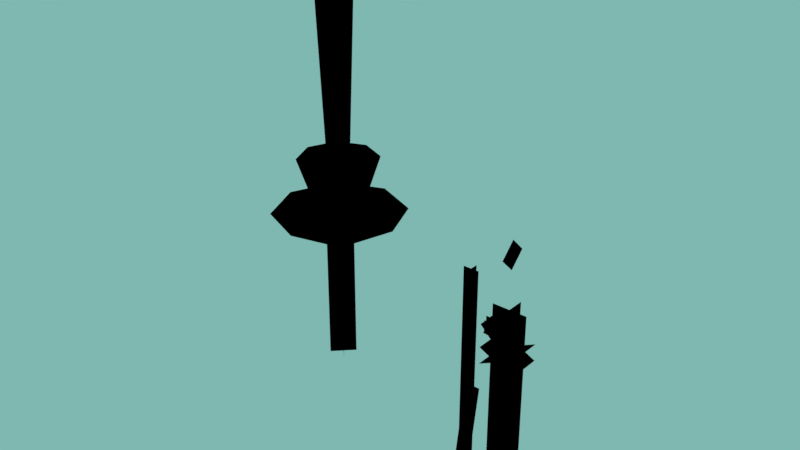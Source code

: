 # Source: Projectiles.blend  (saved by Blender 2.79.7; exported with 4.5.12 LTS)
import bpy
from mathutils import Matrix  # noqa: F401  (used for matrix-valued properties, if any)

bpy.ops.wm.read_factory_settings(use_empty=True)
scene = bpy.context.scene
scene.name = 'Scene'

# ---- collections
col_collection_1 = bpy.data.collections.new('Collection 1'); scene.collection.children.link(col_collection_1)

# ---- materials (node trees are filled in below, after node groups)
mat_particles = bpy.data.materials.new('Particles')
mat_particles.alpha_threshold = 0.0
mat_particles.use_transparent_shadow = False
mat_particles.diffuse_color = (1.0, 1.0, 1.0, 1.0)
mat_particles.roughness = 0.5
mat_obcolshadeless = bpy.data.materials.new('ObColShadeless')
mat_obcolshadeless.alpha_threshold = 0.0
mat_obcolshadeless.use_transparent_shadow = False
mat_obcolshadeless.diffuse_color = (1.0, 1.0, 1.0, 1.0)
mat_obcolshadeless.roughness = 0.5
mat_obcolshadeless.specular_intensity = 0.0

# ---- node groups
ng_nodegroup = bpy.data.node_groups.new('NodeGroup', 'ShaderNodeTree')
_s = ng_nodegroup.interface.new_socket(name='Fade', in_out='OUTPUT', socket_type='NodeSocketFloat')
_s.min_value = 0.0
_s.max_value = 0.0
_s = ng_nodegroup.interface.new_socket(name='G', in_out='OUTPUT', socket_type='NodeSocketFloat')
_s.min_value = 0.0
_s.max_value = 0.0
_s = ng_nodegroup.interface.new_socket(name='B', in_out='OUTPUT', socket_type='NodeSocketFloat')
_s.min_value = 0.0
_s.max_value = 0.0
_N = ng_nodegroup.nodes; _L = ng_nodegroup.links
n0 = _N.new('NodeUndefined'); n0.name = 'Material'; n0.location = (-103, 57)
n0.inputs[0].default_value = (1.0, 1.0, 1.0, 1.0)
n0.inputs[1].default_value = (1.0, 1.0, 1.0, 1.0)
n0.inputs[2].default_value = 0.8
n0.inputs[3].default_value = (0.0, 0.0, 0.0)
n1 = _N.new('ShaderNodeSeparateColor'); n1.name = 'Separate RGB'; n1.location = (103, -57)
n2 = _N.new('NodeGroupInput'); n2.name = 'Group Input'; n2.location = (-303, 0)
n3 = _N.new('NodeGroupOutput'); n3.name = 'Group Output'; n3.location = (303, 0)
_L.new(n0.outputs[0], n1.inputs[0])
_L.new(n1.outputs[0], n3.inputs[0])
_L.new(n1.outputs[1], n3.inputs[1])
_L.new(n1.outputs[2], n3.inputs[2])
n3.is_active_output = True

# ---- material node trees
mat_particles.use_nodes = True; mat_particles.node_tree.nodes.clear()
_N = mat_particles.node_tree.nodes; _L = mat_particles.node_tree.links
n0 = _N.new('NodeUndefined'); n0.name = 'Geometry'; n0.location = (-296, 345)
n1 = _N.new('NodeUndefined'); n1.name = 'Texture'; n1.location = (-12, 490)
n2 = _N.new('ShaderNodeGroup'); n2.name = 'Group'; n2.location = (-218, -150)
n2.node_tree = ng_nodegroup
n3 = _N.new('NodeUndefined'); n3.name = 'Geometry.001'; n3.location = (253, -326)
n4 = _N.new('ShaderNodeVectorMath'); n4.name = 'Vector Math'; n4.location = (456, -322)
n4.operation = 'DOT_PRODUCT'
n5 = _N.new('ShaderNodeMath'); n5.name = 'Math'; n5.location = (665, -269)
n5.operation = 'POWER'
n5.inputs[1].default_value = 2.0
n6 = _N.new('ShaderNodeMath'); n6.name = 'Math.001'; n6.location = (885, -188)
n6.operation = 'MULTIPLY'
n7 = _N.new('NodeUndefined'); n7.name = 'Output'; n7.location = (1881, 414)
n7.inputs[1].default_value = 1.0
n8 = _N.new('ShaderNodeMix'); n8.name = 'Mix'; n8.location = (982, 319)
n8.data_type = 'RGBA'
n8.blend_type = 'DIVIDE'
n8.inputs[0].default_value = 1.0
n9 = _N.new('ShaderNodeMix'); n9.name = 'Mix.001'; n9.location = (1615, 302)
n9.data_type = 'RGBA'
n9.blend_type = 'MULTIPLY'
n9.inputs[0].default_value = 1.0
n10 = _N.new('ShaderNodeMath'); n10.name = 'Math.003'; n10.location = (691, 356)
n10.width = 159
n10.operation = 'POWER'
n10.inputs[1].default_value = 2.0
n11 = _N.new('ShaderNodeMath'); n11.name = 'Math.002'; n11.location = (441, 354)
n11.width = 159
n11.operation = 'MULTIPLY'
n11.use_clamp = True
_L.new(n0.outputs[4], n1.inputs[0])
_L.new(n1.outputs[1], n11.inputs[0])
_L.new(n3.outputs[5], n4.inputs[1])
_L.new(n3.outputs[2], n4.inputs[0])
_L.new(n4.outputs[1], n5.inputs[0])
_L.new(n5.outputs[0], n6.inputs[0])
_L.new(n3.outputs[6], n6.inputs[1])
_L.new(n6.outputs[0], n9.inputs[7])
_L.new(n11.outputs[0], n10.inputs[0])
_L.new(n2.outputs[0], n11.inputs[1])
_L.new(n8.outputs[2], n9.inputs[6])
_L.new(n10.outputs[0], n8.inputs[6])
_L.new(n9.outputs[2], n7.inputs[0])
_L.new(n0.outputs[6], n8.inputs[7])
mat_obcolshadeless.use_nodes = True; mat_obcolshadeless.node_tree.nodes.clear()
_N = mat_obcolshadeless.node_tree.nodes; _L = mat_obcolshadeless.node_tree.links
n0 = _N.new('NodeUndefined'); n0.name = 'Geometry'; n0.location = (-339, 2)
n1 = _N.new('NodeUndefined'); n1.name = 'Texture'; n1.location = (105, 116)
n2 = _N.new('NodeUndefined'); n2.name = 'Material'; n2.location = (-235, 524)
n2.inputs[0].default_value = (0.8, 0.8, 0.8, 1.0)
n2.inputs[1].default_value = (1.0, 1.0, 1.0, 1.0)
n2.inputs[2].default_value = 0.9364
n2.inputs[3].default_value = (0.0, 0.0, 0.0)
n3 = _N.new('NodeUndefined'); n3.name = 'Material.001'; n3.location = (344, -145)
n3.inputs[0].default_value = (1.0, 1.0, 1.0, 1.0)
n3.inputs[1].default_value = (1.0, 1.0, 1.0, 1.0)
n3.inputs[2].default_value = 0.9364
n3.inputs[3].default_value = (0.0, 0.0, 0.0)
n4 = _N.new('NodeUndefined'); n4.name = 'Output'; n4.location = (1059, 309)
n5 = _N.new('ShaderNodeMath'); n5.name = 'Math'; n5.location = (399, 84)
n5.operation = 'MULTIPLY'
n6 = _N.new('ShaderNodeVectorMath'); n6.name = 'Vector Math'; n6.location = (-50, -249)
n6.operation = 'DOT_PRODUCT'
n7 = _N.new('ShaderNodeMath'); n7.name = 'Math.002'; n7.location = (619, 104)
n7.operation = 'MULTIPLY'
n8 = _N.new('ShaderNodeMath'); n8.name = 'Math.003'; n8.location = (839, 112)
n8.operation = 'MULTIPLY'
_L.new(n1.outputs[1], n5.inputs[0])
_L.new(n2.outputs[0], n4.inputs[0])
_L.new(n0.outputs[5], n6.inputs[1])
_L.new(n0.outputs[2], n6.inputs[0])
_L.new(n5.outputs[0], n7.inputs[0])
_L.new(n0.outputs[6], n5.inputs[1])
_L.new(n7.outputs[0], n8.inputs[0])
_L.new(n3.outputs[0], n7.inputs[1])
_L.new(n0.outputs[4], n1.inputs[0])
_L.new(n8.outputs[0], n4.inputs[1])

# ---- world
world_world = bpy.data.worlds.new('World'); scene.world = world_world
world_world.color = (0.2116, 0.477, 0.4373)
world_world.use_sun_shadow = False
world_world.sun_shadow_jitter_overblur = 0.0

# ---- meshes
me_cone_001 = bpy.data.meshes.new('Cone.001')
me_cone_001.from_pydata([(3.576e-07, 1.2, 0.4808), (-3.576e-07, -1.2, 0.4808), (3.576e-07, 1.2, -10.77), (-3.576e-07, -1.2, -10.77), (3.576e-07, 1.2, -10.02), (3.576e-07, 1.2, -0.269), (-3.576e-07, -1.2, -0.269), (-3.576e-07, -1.2, -10.02), (1.2, -9.736e-07, 0.4808), (-1.2, -7.954e-08, 0.4808), (1.2, 8.383e-07, -10.77), (-1.2, 1.732e-06, -10.77), (1.2, 7.175e-07, -10.02), (1.2, -8.528e-07, -0.269), (-1.2, 4.126e-08, -0.269), (-1.2, 1.612e-06, -10.02), (-1.2, 1.2, -3.203), (1.2, 1.2, -2.022), (-1.2, -1.2, -3.203), (1.2, -1.2, -2.022), (1.2, -1.2, -3.203), (-1.2, -1.2, -2.022), (1.2, 1.2, -3.203), (-1.2, 1.2, -2.022)], [], [(4, 7, 3, 2), (0, 1, 6, 5), (5, 6, 7, 4), (12, 15, 11, 10), (8, 9, 14, 13), (13, 14, 15, 12), (16, 17, 19, 18), (20, 21, 23, 22)])
_uv = me_cone_001.uv_layers.new(name='UVMap')
_uv.uv.foreach_set('vector', [0.0, 0.875, 0.25, 0.875, 0.25, 1.0, 0.0, 1.0, 0.0, 0.75, 0.25, 0.75, 0.25, 0.875, 0.0, 0.875, 0.0, 0.875, 0.25, 0.875, 0.25, 0.875, 0.0, 0.875, 0.0, 0.875, 0.25, 0.875, 0.25, 1.0, 0.0, 1.0, 0.0, 0.75, 0.25, 0.75, 0.25, 0.875, 0.0, 0.875, 0.0, 0.875, 0.25, 0.875, 0.25, 0.875, 0.0, 0.875, 0.0, 0.75, 0.25, 0.75, 0.25, 1.0, 0.0, 1.0, 0.0, 0.75, 0.25, 0.75, 0.25, 1.0, 0.0, 1.0])
_ca = me_cone_001.color_attributes.new('Col', 'BYTE_COLOR', 'CORNER')
_ca.data.foreach_set('color', [0.3613, 1.0, 0.02843, 1.0, 0.3613, 1.0, 0.02843, 1.0, 0.3613, 1.0, 0.02843, 1.0, 0.3613, 1.0, 0.02843, 1.0, 0.3613, 1.0, 0.02843, 1.0, 0.3613, 1.0, 0.02843, 1.0, 0.3613, 1.0, 0.02843, 1.0, 0.3613, 1.0, 0.02843, 1.0, 0.3613, 1.0, 0.02843, 1.0, 0.3613, 1.0, 0.02843, 1.0, 0.3613, 1.0, 0.02843, 1.0, 0.3613, 1.0, 0.02843, 1.0, 0.3613, 1.0, 0.02843, 1.0, 0.3613, 1.0, 0.02843, 1.0, 0.3613, 1.0, 0.02843, 1.0, 0.3613, 1.0, 0.02843, 1.0, 0.3613, 1.0, 0.02843, 1.0, 0.3613, 1.0, 0.02843, 1.0, 0.3613, 1.0, 0.02843, 1.0, 0.3613, 1.0, 0.02843, 1.0, 0.3613, 1.0, 0.02843, 1.0, 0.3613, 1.0, 0.02843, 1.0, 0.3613, 1.0, 0.02843, 1.0, 0.3613, 1.0, 0.02843, 1.0, 1.0, 1.0, 1.0, 1.0, 1.0, 1.0, 1.0, 1.0, 1.0, 1.0, 1.0, 1.0, 1.0, 1.0, 1.0, 1.0, 1.0, 1.0, 1.0, 1.0, 1.0, 1.0, 1.0, 1.0, 1.0, 1.0, 1.0, 1.0, 1.0, 1.0, 1.0, 1.0])
me_cone_001.materials.append(mat_particles)
me_cone_001.use_remesh_preserve_volume = False
me_cone_001.use_remesh_preserve_attributes = False
me_cone_001.use_mirror_vertex_groups = False
me_cone_001.update()
me_cone = bpy.data.meshes.new('Cone')
me_cone.from_pydata([(0.0, -4.485, 2.691), (3.171, -3.171, 2.691), (4.485, -6.808e-07, 2.691), (3.171, 3.171, 2.691), (-3.921e-07, 4.485, 2.691), (-3.171, 3.171, 2.691), (-4.485, -9.303e-07, 2.691), (-3.171, -3.171, 2.691), (0.0, -2.691, 6.458), (1.903, -1.903, 6.458), (2.691, -1.987e-06, 6.458), (1.903, 1.903, 6.458), (-2.353e-07, 2.691, 6.458), (-1.903, 1.903, 6.458), (-2.691, -2.137e-06, 6.458), (-1.903, -1.903, 6.458), (0.0, -1.346, 21.7), (0.9514, -0.9514, 21.7), (1.346, -7.012e-06, 21.7), (0.9514, 0.9514, 21.7), (-1.176e-07, 1.345, 21.7), (-0.9514, 0.9514, 21.7), (-1.346, -7.087e-06, 21.7), (-0.9514, -0.9514, 21.7), (0.0, 0.0, 0.0), (0.0, 0.0, 0.0), (0.0, 0.0, 0.0), (0.0, 0.0, 0.0), (0.0, 0.0, 0.0), (0.0, 0.0, 0.0), (0.0, 0.0, 0.0), (0.0, 0.0, 0.0), (0.6743, -1.053e-07, 0.4136), (0.4768, -0.4768, 0.4136), (0.0, -0.6743, 0.4136), (-0.6743, -1.428e-07, 0.4136), (-0.4768, 0.4768, 0.4136), (-5.895e-08, 0.6743, 0.4136), (0.4768, 0.4768, 0.4136), (-0.4768, -0.4768, 0.4136), (0.4986, -8.977e-08, 0.3424), (0.3525, -0.3525, 0.3424), (0.0, -0.4986, 0.3424), (-0.4986, -1.175e-07, 0.3424), (-0.3525, 0.3525, 0.3424), (-4.358e-08, 0.4986, 0.3424), (0.3525, 0.3525, 0.3424), (-0.3525, -0.3525, 0.3424), (0.6343, 0.6343, 0.897), (-0.6343, -0.6343, 0.897), (0.6343, 0.6343, -8.073), (-0.6343, -0.6343, -8.073), (0.6343, -0.6343, 0.897), (-0.6343, 0.6343, 0.897), (0.6343, -0.6343, -8.073), (-0.6343, 0.6343, -8.073)], [], [(23, 47, 42, 16), (22, 43, 47, 23), (21, 44, 43, 22), (20, 45, 44, 21), (19, 46, 45, 20), (18, 40, 46, 19), (17, 41, 40, 18), (16, 42, 41, 17), (15, 39, 34, 8), (14, 35, 39, 15), (13, 36, 35, 14), (12, 37, 36, 13), (11, 38, 37, 12), (10, 32, 38, 11), (9, 33, 32, 10), (8, 34, 33, 9), (7, 31, 26, 0), (6, 27, 31, 7), (5, 28, 27, 6), (4, 29, 28, 5), (3, 30, 29, 4), (2, 24, 30, 3), (1, 25, 24, 2), (0, 26, 25, 1), (48, 49, 51, 50), (52, 53, 55, 54)])
me_cone.polygons.foreach_set('use_smooth', [1, 1, 1, 1, 1, 1, 1, 1, 1, 1, 1, 1, 1, 1, 1, 1, 1, 1, 1, 1, 1, 1, 1, 1, 0, 0])
_uv = me_cone.uv_layers.new(name='UVMap')
_uv.uv.foreach_set('vector', [0.006177, 0.9292, 0.1312, 0.8775, 0.1312, 0.8775, 0.07939, 1.002, 0.006177, 0.8257, 0.1312, 0.8775, 0.1312, 0.8775, 0.006177, 0.9292, 0.07939, 0.7525, 0.1312, 0.8775, 0.1312, 0.8775, 0.006177, 0.8257, 0.1829, 0.7525, 0.1312, 0.8775, 0.1312, 0.8775, 0.07939, 0.7525, 0.2561, 0.8257, 0.1312, 0.8775, 0.1312, 0.8775, 0.1829, 0.7525, 0.2561, 0.9292, 0.1312, 0.8775, 0.1312, 0.8775, 0.2561, 0.8257, 0.1829, 1.002, 0.1312, 0.8775, 0.1312, 0.8775, 0.2561, 0.9292, 0.07939, 1.002, 0.1312, 0.8775, 0.1312, 0.8775, 0.1829, 1.002, 0.006177, 0.9292, 0.1312, 0.8775, 0.1312, 0.8775, 0.07939, 1.002, 0.006177, 0.8257, 0.1312, 0.8775, 0.1312, 0.8775, 0.006177, 0.9292, 0.07939, 0.7525, 0.1312, 0.8775, 0.1312, 0.8775, 0.006177, 0.8257, 0.1829, 0.7525, 0.1312, 0.8775, 0.1312, 0.8775, 0.07939, 0.7525, 0.2561, 0.8257, 0.1312, 0.8775, 0.1312, 0.8775, 0.1829, 0.7525, 0.2561, 0.9292, 0.1312, 0.8775, 0.1312, 0.8775, 0.2561, 0.8257, 0.1829, 1.002, 0.1312, 0.8775, 0.1312, 0.8775, 0.2561, 0.9292, 0.07939, 1.002, 0.1312, 0.8775, 0.1312, 0.8775, 0.1829, 1.002, 0.006177, 0.9292, 0.1312, 0.8775, 0.1312, 0.8775, 0.07939, 1.002, 0.006177, 0.8257, 0.1312, 0.8775, 0.1312, 0.8775, 0.006177, 0.9292, 0.07939, 0.7525, 0.1312, 0.8775, 0.1312, 0.8775, 0.006177, 0.8257, 0.1829, 0.7525, 0.1312, 0.8775, 0.1312, 0.8775, 0.07939, 0.7525, 0.2561, 0.8257, 0.1312, 0.8775, 0.1312, 0.8775, 0.1829, 0.7525, 0.2561, 0.9292, 0.1312, 0.8775, 0.1312, 0.8775, 0.2561, 0.8257, 0.1829, 1.002, 0.1312, 0.8775, 0.1312, 0.8775, 0.2561, 0.9292, 0.07939, 1.002, 0.1312, 0.8775, 0.1312, 0.8775, 0.1829, 1.002, 0.005883, 0.8996, 0.2559, 0.8996, 0.2559, 0.7695, 0.005883, 0.7695, 0.005883, 0.8996, 0.2559, 0.8996, 0.2559, 0.7695, 0.005883, 0.7695])
_ca = me_cone.color_attributes.new('Col', 'BYTE_COLOR', 'CORNER')
_ca.data.foreach_set('color', [0.3613, 1.0, 0.02843, 1.0, 0.3613, 1.0, 0.02843, 1.0, 0.3613, 1.0, 0.02843, 1.0, 0.3613, 1.0, 0.02843, 1.0, 0.3613, 1.0, 0.02843, 1.0, 0.3613, 1.0, 0.02843, 1.0, 0.3613, 1.0, 0.02843, 1.0, 0.3613, 1.0, 0.02843, 1.0, 0.3613, 1.0, 0.02843, 1.0, 0.3613, 1.0, 0.02843, 1.0, 0.3613, 1.0, 0.02843, 1.0, 0.3613, 1.0, 0.02843, 1.0, 0.3613, 1.0, 0.02843, 1.0, 0.3613, 1.0, 0.02843, 1.0, 0.3613, 1.0, 0.02843, 1.0, 0.3613, 1.0, 0.02843, 1.0, 0.3613, 1.0, 0.02843, 1.0, 0.3613, 1.0, 0.02843, 1.0, 0.3613, 1.0, 0.02843, 1.0, 0.3613, 1.0, 0.02843, 1.0, 0.3613, 1.0, 0.02843, 1.0, 0.3613, 1.0, 0.02843, 1.0, 0.3613, 1.0, 0.02843, 1.0, 0.3613, 1.0, 0.02843, 1.0, 0.3613, 1.0, 0.02843, 1.0, 0.3613, 1.0, 0.02843, 1.0, 0.3613, 1.0, 0.02843, 1.0, 0.3613, 1.0, 0.02843, 1.0, 0.3613, 1.0, 0.02843, 1.0, 0.3613, 1.0, 0.02843, 1.0, 0.3613, 1.0, 0.02843, 1.0, 0.3613, 1.0, 0.02843, 1.0, 0.3613, 1.0, 0.02843, 1.0, 0.3613, 1.0, 0.02843, 1.0, 0.3613, 1.0, 0.02843, 1.0, 0.3613, 1.0, 0.02843, 1.0, 0.3613, 1.0, 0.02843, 1.0, 0.3613, 1.0, 0.02843, 1.0, 0.3613, 1.0, 0.02843, 1.0, 0.3613, 1.0, 0.02843, 1.0, 0.3613, 1.0, 0.02843, 1.0, 0.3613, 1.0, 0.02843, 1.0, 0.3613, 1.0, 0.02843, 1.0, 0.3613, 1.0, 0.02843, 1.0, 0.3613, 1.0, 0.02843, 1.0, 0.3613, 1.0, 0.02843, 1.0, 0.3613, 1.0, 0.02843, 1.0, 0.3613, 1.0, 0.02843, 1.0, 0.3613, 1.0, 0.02843, 1.0, 0.3613, 1.0, 0.02843, 1.0, 0.3613, 1.0, 0.02843, 1.0, 0.3613, 1.0, 0.02843, 1.0, 0.3613, 1.0, 0.02843, 1.0, 0.3613, 1.0, 0.02843, 1.0, 0.3613, 1.0, 0.02843, 1.0, 0.3613, 1.0, 0.02843, 1.0, 0.3613, 1.0, 0.02843, 1.0, 0.3613, 1.0, 0.02843, 1.0, 0.3613, 1.0, 0.02843, 1.0, 0.3613, 1.0, 0.02843, 1.0, 0.3613, 1.0, 0.02843, 1.0, 0.3613, 1.0, 0.02843, 1.0, 0.3613, 1.0, 0.02843, 1.0, 0.3613, 1.0, 0.02843, 1.0, 0.3613, 1.0, 0.02843, 1.0, 0.3613, 1.0, 0.02843, 1.0, 0.3613, 1.0, 0.02843, 1.0, 0.3613, 1.0, 0.02843, 1.0, 0.3613, 1.0, 0.02843, 1.0, 0.3613, 1.0, 0.02843, 1.0, 0.3613, 1.0, 0.02843, 1.0, 0.3613, 1.0, 0.02843, 1.0, 0.3613, 1.0, 0.02843, 1.0, 0.3613, 1.0, 0.02843, 1.0, 0.3613, 1.0, 0.02843, 1.0, 0.3613, 1.0, 0.02843, 1.0, 0.3613, 1.0, 0.02843, 1.0, 0.3613, 1.0, 0.02843, 1.0, 0.3613, 1.0, 0.02843, 1.0, 0.3613, 1.0, 0.02843, 1.0, 0.3613, 1.0, 0.02843, 1.0, 0.3613, 1.0, 0.02843, 1.0, 0.3613, 1.0, 0.02843, 1.0, 0.3613, 1.0, 0.02843, 1.0, 0.3613, 1.0, 0.02843, 1.0, 0.3613, 1.0, 0.02843, 1.0, 0.3613, 1.0, 0.02843, 1.0, 0.3613, 1.0, 0.02843, 1.0, 0.3613, 1.0, 0.02843, 1.0, 0.3613, 1.0, 0.02843, 1.0, 0.3613, 1.0, 0.02843, 1.0, 0.3613, 1.0, 0.02843, 1.0, 0.3613, 1.0, 0.02843, 1.0, 0.3613, 1.0, 0.02843, 1.0, 0.3613, 1.0, 0.02843, 1.0, 0.3613, 1.0, 0.02843, 1.0, 0.3613, 1.0, 0.02843, 1.0, 0.3613, 1.0, 0.02843, 1.0, 0.3613, 1.0, 0.02843, 1.0, 0.3613, 1.0, 0.02843, 1.0, 0.3613, 1.0, 0.02843, 1.0, 0.3613, 1.0, 0.02843, 1.0, 0.3613, 1.0, 0.02843, 1.0, 0.3613, 1.0, 0.02843, 1.0])
me_cone.materials.append(mat_particles)
me_cone.use_remesh_preserve_volume = False
me_cone.use_remesh_preserve_attributes = False
me_cone.use_mirror_vertex_groups = False
me_cone.update()
me_plane_003 = bpy.data.meshes.new('Plane.003')
me_plane_003.from_pydata([(-0.5, 0.0, -15.0), (0.5, 0.0, -15.0), (-0.5, 0.0, 5.0), (0.5, 0.0, 5.0), (-0.5, 0.5, -9.0), (0.5, 0.5, -3.0), (-0.5, -0.5, -9.0), (0.5, -0.5, -3.0), (2.794e-08, 0.5, 5.0), (-3.166e-08, 0.5, -15.0), (2.794e-08, -0.5, 5.0), (-3.166e-08, -0.5, -15.0), (-0.5, -0.5, -9.0), (-0.5, 0.5, -3.0), (0.5, -0.5, -9.0), (0.5, 0.5, -3.0)], [], [(0, 1, 3, 2), (4, 5, 7, 6), (8, 9, 11, 10), (12, 13, 15, 14)])
_uv = me_plane_003.uv_layers.new(name='UVMap')
_uv.uv.foreach_set('vector', [0.0, 0.75, 0.25, 0.75, 0.25, 1.0, 0.0, 1.0, 0.0, 0.75, 0.25, 0.75, 0.25, 1.0, 0.0, 1.0, 0.0, 0.75, 0.25, 0.75, 0.25, 1.0, 0.0, 1.0, 0.0, 0.75, 0.25, 0.75, 0.25, 1.0, 0.0, 1.0])
_ca = me_plane_003.color_attributes.new('Col', 'BYTE_COLOR', 'CORNER')
_ca.data.foreach_set('color', [0.006995, 0.1981, 1.0, 1.0, 0.006995, 0.1981, 1.0, 1.0, 0.006995, 0.1981, 1.0, 1.0, 0.006995, 0.1981, 1.0, 1.0, 0.006995, 0.1981, 1.0, 1.0, 0.006995, 0.1981, 1.0, 1.0, 0.006995, 0.1981, 1.0, 1.0, 0.006995, 0.1981, 1.0, 1.0, 0.006995, 0.1981, 1.0, 1.0, 0.006995, 0.1981, 1.0, 1.0, 0.006995, 0.1981, 1.0, 1.0, 0.006995, 0.1981, 1.0, 1.0, 0.006995, 0.1981, 1.0, 1.0, 0.006995, 0.1981, 1.0, 1.0, 0.006995, 0.1981, 1.0, 1.0, 0.006995, 0.1981, 1.0, 1.0])
me_plane_003.materials.append(mat_particles)
me_plane_003.use_remesh_preserve_volume = False
me_plane_003.use_remesh_preserve_attributes = False
me_plane_003.use_mirror_vertex_groups = False
me_plane_003.update()
me_plane_002 = bpy.data.meshes.new('Plane.002')
me_plane_002.from_pydata([(0.04, 4.546e-08, 1.04), (0.04, -1.0, 0.04), (0.04, -4.196e-08, -0.96), (0.04, 1.0, 0.04), (-0.16, -6.994e-09, 0.04)], [], [(2, 3, 4), (1, 2, 4), (0, 4, 3), (1, 4, 0)])
_uv = me_plane_002.uv_layers.new(name='UVMap')
_uv.uv.foreach_set('vector', [0.7368, 0.7632, 0.7368, 0.9868, 0.625, 0.875, 0.5132, 0.7632, 0.7368, 0.7632, 0.625, 0.875, 0.5132, 0.9868, 0.625, 0.875, 0.7368, 0.9868, 0.5132, 0.7632, 0.625, 0.875, 0.5132, 0.9868])
_ca = me_plane_002.color_attributes.new('Col', 'BYTE_COLOR', 'CORNER')
_ca.data.foreach_set('color', [0.0, 0.0, 0.0, 1.0, 0.0, 0.0, 0.0, 1.0, 1.0, 1.0, 1.0, 1.0, 0.0, 0.0, 0.0, 1.0, 0.0, 0.0, 0.0, 1.0, 1.0, 1.0, 1.0, 1.0, 0.0, 0.0, 0.0, 1.0, 1.0, 1.0, 1.0, 1.0, 0.0, 0.0, 0.0, 1.0, 0.0, 0.0, 0.0, 1.0, 1.0, 1.0, 1.0, 1.0, 0.0, 0.0, 0.0, 1.0])
me_plane_002.materials.append(mat_obcolshadeless)
me_plane_002.use_remesh_preserve_volume = False
me_plane_002.use_remesh_preserve_attributes = False
me_plane_002.use_mirror_vertex_groups = False
me_plane_002.update()
me_plane_001 = bpy.data.meshes.new('Plane.001')
me_plane_001.from_pydata([(-1.495e-08, -0.25, 0.9375), (2.528e-08, -0.25, -0.1875), (-1.495e-08, 0.25, 0.9375), (2.528e-08, 0.25, -0.1875), (0.25, -1.49e-08, 0.9375), (0.25, 2.98e-08, -0.1875), (-0.25, -2.98e-08, 0.9375), (-0.25, 1.49e-08, -0.1875), (0.25, 0.25, 0.3875), (-0.25, 0.25, 0.3875), (0.25, -0.25, -0.1125), (-0.25, -0.25, -0.1125), (0.25, -0.25, 0.4375), (-0.25, -0.25, 0.4375), (0.25, 0.25, -0.1125), (-0.25, 0.25, -0.1125), (-0.3694, 0.3694, 0.5023), (-0.3694, -0.3694, 0.5023), (0.3694, 0.3694, -0.2365), (0.3694, -0.3694, -0.2365), (0.3694, 0.3694, 0.5762), (0.3694, -0.3694, 0.5762), (-0.3694, 0.3694, -0.2365), (-0.3694, -0.3694, -0.2365), (-0.3694, 2.492e-08, 0.5762), (0.3694, 2.492e-08, 0.5762), (-0.3694, 2.492e-08, -0.2365), (0.3694, 2.492e-08, -0.2365)], [], [(0, 1, 3, 2), (4, 5, 7, 6), (9, 8, 10, 11), (13, 12, 14, 15), (17, 16, 18, 19), (21, 20, 22, 23), (25, 24, 26, 27)])
_uv = me_plane_001.uv_layers.new(name='UVMap')
_uv.uv.foreach_set('vector', [0.4983, 0.76, 0.737, 0.76, 0.737, 0.9987, 0.4983, 0.9987, 0.4983, 0.76, 0.737, 0.76, 0.737, 0.9987, 0.4983, 0.9987, 0.4983, 0.76, 0.737, 0.76, 0.737, 0.9987, 0.4983, 0.9987, 0.4983, 0.76, 0.737, 0.76, 0.737, 0.9987, 0.4983, 0.9987, 0.01802, 0.76, 0.2567, 0.76, 0.2567, 0.9987, 0.01802, 0.9987, 0.01802, 0.76, 0.2567, 0.76, 0.2567, 0.9987, 0.01802, 0.9987, 0.01802, 0.76, 0.2567, 0.76, 0.2567, 0.9987, 0.01802, 0.9987])
_ca = me_plane_001.color_attributes.new('Col', 'BYTE_COLOR', 'CORNER')
_ca.data.foreach_set('color', [0.006995, 0.1981, 1.0, 1.0, 0.006995, 0.1981, 1.0, 1.0, 0.006995, 0.1981, 1.0, 1.0, 0.006995, 0.1981, 1.0, 1.0, 0.006995, 0.1981, 1.0, 1.0, 0.006995, 0.1981, 1.0, 1.0, 0.006995, 0.1981, 1.0, 1.0, 0.006995, 0.1981, 1.0, 1.0, 0.006995, 0.1981, 1.0, 1.0, 0.006995, 0.1981, 1.0, 1.0, 0.006995, 0.1981, 1.0, 1.0, 0.006995, 0.1981, 1.0, 1.0, 0.006995, 0.1981, 1.0, 1.0, 0.006995, 0.1981, 1.0, 1.0, 0.006995, 0.1981, 1.0, 1.0, 0.006995, 0.1981, 1.0, 1.0, 0.006995, 0.1981, 1.0, 1.0, 0.006995, 0.1981, 1.0, 1.0, 0.006995, 0.1981, 1.0, 1.0, 0.006995, 0.1981, 1.0, 1.0, 0.006995, 0.1981, 1.0, 1.0, 0.006995, 0.1981, 1.0, 1.0, 0.006995, 0.1981, 1.0, 1.0, 0.006995, 0.1981, 1.0, 1.0, 0.006995, 0.1981, 1.0, 1.0, 0.006995, 0.1981, 1.0, 1.0, 0.006995, 0.1981, 1.0, 1.0, 0.006995, 0.1981, 1.0, 1.0])
me_plane_001.materials.append(mat_particles)
me_plane_001.use_remesh_preserve_volume = False
me_plane_001.use_remesh_preserve_attributes = False
me_plane_001.use_mirror_vertex_groups = False
me_plane_001.use_paint_bone_selection = False
me_plane_001.use_paint_mask = True
me_plane_001.update()

# ---- objects
ob_railgunround = bpy.data.objects.new('RailgunRound', me_cone_001)
ob_railgunmuzzleflash = bpy.data.objects.new('RailgunMuzzleFlash', me_cone)
ob_minigunround = bpy.data.objects.new('MinigunRound', me_plane_003)
ob_smoke = bpy.data.objects.new('Smoke', me_plane_002)
ob_minigunmuzzleflash = bpy.data.objects.new('MinigunMuzzleFlash', me_plane_001)

# ---- transforms, parenting, visibility, modifiers, constraints
ob_railgunround.location = (0.0, 0.0, 0.0)
ob_railgunround.color = (1.0, 0.3108, 0.3108, 1.0)
ob_railgunround.lineart.crease_threshold = 0.0
ob_railgunmuzzleflash.location = (-13.46, 0.0, 0.0)
ob_railgunmuzzleflash.lineart.crease_threshold = 0.0
ob_minigunround.location = (0.0, -4.0, 0.0)
ob_minigunround.lineart.crease_threshold = 0.0
ob_smoke.location = (0.0, 0.0, 4.188)
ob_smoke.rotation_euler = (1.571, -0.0, 0.0)
ob_smoke.lineart.crease_threshold = 0.0
_m = ob_smoke.modifiers.new('Set Split Normals', 'NORMAL_EDIT')
ob_minigunmuzzleflash.location = (0.0, -2.0, 0.0)
ob_minigunmuzzleflash.lineart.crease_threshold = 0.0

# ---- collection membership
col_collection_1.objects.link(ob_railgunround)
col_collection_1.objects.link(ob_railgunmuzzleflash)
col_collection_1.objects.link(ob_minigunround)
col_collection_1.objects.link(ob_smoke)
col_collection_1.objects.link(ob_minigunmuzzleflash)

# ---- scene / render settings (as saved in the file)
scene.frame_start = 1; scene.frame_end = 250; scene.frame_set(0)
scene.render.engine = 'BLENDER_EEVEE_NEXT'
scene.render.resolution_percentage = 50
scene.render.dither_intensity = 0.0
scene.cycles.use_denoising = False
scene.cycles.samples = 128
scene.cycles.sampling_pattern = 'TABULATED_SOBOL'
scene.cycles.use_adaptive_sampling = False
scene.cycles.use_light_tree = False
scene.view_settings.view_transform = 'Standard'
bpy.context.view_layer.update()

# ---- added for rendering (the .blend has no active camera): camera
cam_auto = bpy.data.cameras.new('AutoCamera')
cam_auto.lens = 50.0
cam_auto.sensor_width = 36.0
cam_auto.clip_end = 1000.0
ob_auto_camera = bpy.data.objects.new('AutoCamera', cam_auto)
scene.collection.objects.link(ob_auto_camera)
ob_auto_camera.location = (30.8182, -47.0334, 34.7007)
ob_auto_camera.rotation_euler = (1.09748, -7.21219e-08, 0.694738)
scene.camera = ob_auto_camera
bpy.context.view_layer.update()
